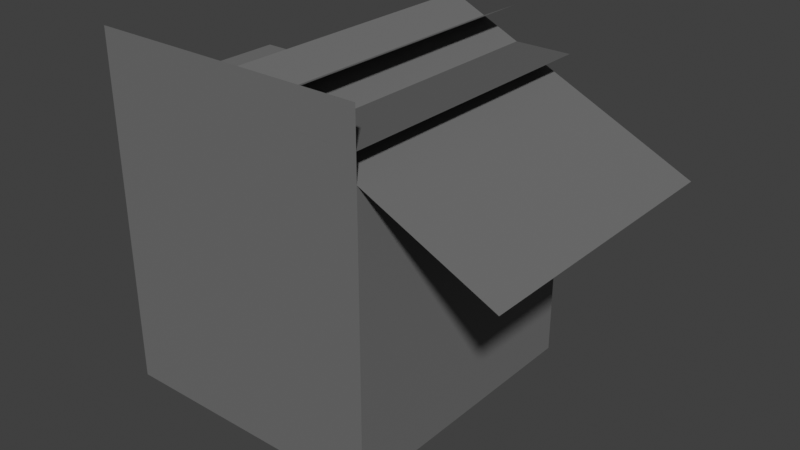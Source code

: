 # Source: tunnelcornernopipes.blend  (saved by Blender 5.2.45; exported with 4.5.12 LTS)
import bpy
from mathutils import Matrix  # noqa: F401  (used for matrix-valued properties, if any)

bpy.ops.wm.read_factory_settings(use_empty=True)
scene = bpy.context.scene
scene.name = 'Scene'

# ---- collections
col_collection = bpy.data.collections.new('Collection'); scene.collection.children.link(col_collection)

# ---- materials (node trees are filled in below, after node groups)
mat_concretedark = bpy.data.materials.new('ConcreteDark')
mat_concretedark.use_backface_culling = True
mat_concretedark.use_backface_culling_shadow = True
mat_concrete = bpy.data.materials.new('Concrete')
mat_concrete.use_backface_culling = True
mat_concrete.use_backface_culling_shadow = True

# ---- material node trees
mat_concretedark.use_nodes = True; mat_concretedark.node_tree.nodes.clear()
_N = mat_concretedark.node_tree.nodes; _L = mat_concretedark.node_tree.links
n0 = _N.new('ShaderNodeBsdfPrincipled'); n0.name = 'Principled BSDF'; n0.location = (-200, 100)
n0.inputs[0].default_value = (0.1046, 0.1046, 0.1046, 1.0)
n0.inputs[1].default_value = 0.03315
n0.inputs[2].default_value = 1.0
n0.inputs[10].default_value = 0.005
n1 = _N.new('ShaderNodeOutputMaterial'); n1.name = 'Material Output'; n1.location = (200, 100)
_L.new(n0.outputs[0], n1.inputs[0])
n1.is_active_output = True
mat_concrete.use_nodes = True; mat_concrete.node_tree.nodes.clear()
_N = mat_concrete.node_tree.nodes; _L = mat_concrete.node_tree.links
n0 = _N.new('ShaderNodeBsdfPrincipled'); n0.name = 'Principled BSDF'; n0.location = (-200, 100)
n0.inputs[0].default_value = (0.1565, 0.1565, 0.1565, 1.0)
n0.inputs[2].default_value = 0.9337
n0.inputs[10].default_value = 0.005
n1 = _N.new('ShaderNodeOutputMaterial'); n1.name = 'Material Output'; n1.location = (200, 100)
_L.new(n0.outputs[0], n1.inputs[0])
n1.is_active_output = True

# ---- world
world_world = bpy.data.worlds.new('World'); scene.world = world_world
world_world.use_nodes = True; world_world.node_tree.nodes.clear()
_N = world_world.node_tree.nodes; _L = world_world.node_tree.links
n0 = _N.new('ShaderNodeOutputWorld'); n0.name = 'World Output'; n0.location = (200, 100)
n1 = _N.new('ShaderNodeBackground'); n1.name = 'Background'; n1.location = (-200, 100)
n1.inputs[0].default_value = (0.05088, 0.05088, 0.05088, 1.0)
_L.new(n1.outputs[0], n0.inputs[0])
n0.is_active_output = True
world_world.color = (0.05088, 0.05088, 0.05088)
world_world.sun_shadow_jitter_overblur = 0.0

# ---- meshes
me_plane_004 = bpy.data.meshes.new('Plane.004')
me_plane_004.from_pydata([(-1.0, -1.0, 0.0), (1.0, -1.0, 0.0), (-1.0, 1.0, 0.0), (1.0, 1.0, 0.0)], [], [(0, 1, 3, 2)])
_uv = me_plane_004.uv_layers.new(name='UVMap')
_uv.uv.foreach_set('vector', [0.0, 0.0, 1.0, 0.0, 1.0, 1.0, 0.0, 1.0])
me_plane_004.materials.append(mat_concretedark)
me_plane_004.update()
me_plane_005 = bpy.data.meshes.new('Plane.005')
me_plane_005.from_pydata([(-1.5, 0.5, 0.0), (1.5, 0.5, 0.0), (-1.5, 1.5, 0.0), (1.5, 1.5, 0.0)], [], [(0, 1, 3, 2)])
_uv = me_plane_005.uv_layers.new(name='UVMap')
_uv.uv.foreach_set('vector', [0.0, 0.0, 1.0, 0.0, 1.0, 1.0, 0.0, 1.0])
me_plane_005.materials.append(mat_concrete)
me_plane_005.update()
me_plane_006 = bpy.data.meshes.new('Plane.006')
me_plane_006.from_pydata([(-1.5, -1.5, 0.0), (1.5, -1.5, 0.0), (-1.5, 1.5, 0.0), (1.5, 1.5, 0.0)], [], [(0, 1, 3, 2)])
_uv = me_plane_006.uv_layers.new(name='UVMap')
_uv.uv.foreach_set('vector', [0.0, 0.0, 1.0, 0.0, 1.0, 1.0, 0.0, 1.0])
me_plane_006.materials.append(mat_concrete)
me_plane_006.update()
me_plane_007 = bpy.data.meshes.new('Plane.007')
me_plane_007.from_pydata([(-1.5, -1.5, 0.0), (1.5, -1.5, 0.0), (-1.5, 1.5, 0.0), (1.5, 1.5, 0.0)], [], [(0, 1, 3, 2)])
_uv = me_plane_007.uv_layers.new(name='UVMap')
_uv.uv.foreach_set('vector', [0.0, 0.0, 1.0, 0.0, 1.0, 1.0, 0.0, 1.0])
me_plane_007.materials.append(mat_concrete)
me_plane_007.update()
me_plane_008 = bpy.data.meshes.new('Plane.008')
me_plane_008.from_pydata([(0.002139, -1.5, 0.006355), (1.5, -1.5, 0.0), (0.002139, 1.5, 0.006355), (1.5, 1.5, 0.0)], [], [(0, 1, 3, 2)])
_uv = me_plane_008.uv_layers.new(name='UVMap')
_uv.uv.foreach_set('vector', [0.0, 0.0, 1.0, 0.0, 1.0, 1.0, 0.0, 1.0])
me_plane_008.materials.append(mat_concrete)
me_plane_008.update()
me_plane_009 = bpy.data.meshes.new('Plane.009')
me_plane_009.from_pydata([(-1.0, -1.0, 0.0), (1.0, -1.0, 0.0), (-1.0, 1.0, 0.0), (1.0, 1.0, 0.0)], [], [(0, 1, 3, 2)])
_uv = me_plane_009.uv_layers.new(name='UVMap')
_uv.uv.foreach_set('vector', [0.0, 0.0, 1.0, 0.0, 1.0, 1.0, 0.0, 1.0])
me_plane_009.materials.append(mat_concretedark)
me_plane_009.update()
me_plane = bpy.data.meshes.new('Plane')
me_plane.from_pydata([(-0.5, -0.5, 0.0), (0.5, -0.5, 0.0), (-0.5, 0.5, 0.0), (0.5, 0.5, 0.0)], [], [(0, 1, 3, 2)])
_uv = me_plane.uv_layers.new(name='UVMap')
_uv.uv.foreach_set('vector', [0.0, 0.0, 1.0, 0.0, 1.0, 1.0, 0.0, 1.0])
me_plane.materials.append(mat_concretedark)
me_plane.update()
me_plane_001 = bpy.data.meshes.new('Plane.001')
me_plane_001.from_pydata([(-1.5, -1.5, 0.0), (1.5, -1.5, 0.0), (-1.5, 1.5, 0.0), (1.5, 1.5, 0.0)], [], [(0, 1, 3, 2)])
_uv = me_plane_001.uv_layers.new(name='UVMap')
_uv.uv.foreach_set('vector', [0.0, 0.0, 1.0, 0.0, 1.0, 1.0, 0.0, 1.0])
me_plane_001.materials.append(mat_concrete)
me_plane_001.update()
me_plane_002 = bpy.data.meshes.new('Plane.002')
me_plane_002.from_pydata([(-1.5, 0.5, 0.0), (1.5, 0.5, 0.0), (-1.5, 1.5, 0.0), (1.5, 1.5, 0.0)], [], [(0, 1, 3, 2)])
_uv = me_plane_002.uv_layers.new(name='UVMap')
_uv.uv.foreach_set('vector', [0.0, 0.0, 1.0, 0.0, 1.0, 1.0, 0.0, 1.0])
me_plane_002.materials.append(mat_concrete)
me_plane_002.update()
me_plane_003 = bpy.data.meshes.new('Plane.003')
me_plane_003.from_pydata([(-0.5, -0.5, 0.0), (0.5, -0.5, 0.0), (-0.5, 0.5, 0.0), (0.5, 0.5, 0.0)], [], [(0, 1, 3, 2)])
_uv = me_plane_003.uv_layers.new(name='UVMap')
_uv.uv.foreach_set('vector', [0.0, 0.0, 1.0, 0.0, 1.0, 1.0, 0.0, 1.0])
me_plane_003.materials.append(mat_concrete)
me_plane_003.update()

# ---- objects
ob_floor = bpy.data.objects.new('Floor', me_plane_004)
ob_wall1 = bpy.data.objects.new('Wall1', me_plane_005)
ob_wall2 = bpy.data.objects.new('Wall2', me_plane_006)
ob_roof1 = bpy.data.objects.new('Roof1', me_plane_007)
ob_roof2 = bpy.data.objects.new('Roof2', me_plane_008)
ob_floor_001 = bpy.data.objects.new('Floor.001', me_plane_009)
ob_plane = bpy.data.objects.new('Plane', me_plane)
ob_wall1_001 = bpy.data.objects.new('Wall1.001', me_plane_001)
ob_wall1_002 = bpy.data.objects.new('Wall1.002', me_plane_002)
ob_plane_001 = bpy.data.objects.new('Plane.001', me_plane_003)

# ---- transforms, parenting, visibility, modifiers, constraints
ob_floor.location = (0.0, 0.0, 0.0)
ob_floor.scale = (1.0, 1.5, 1.0)
ob_wall1.location = (-1.0, 0.0, 1.5)
ob_wall1.rotation_euler = (-0.0, 1.571, 0.0)
ob_wall2.location = (1.0, 0.0, 1.5)
ob_wall2.rotation_euler = (-0.0, 4.712, 0.0)
ob_roof1.location = (1.0, 0.0, 3.0)
ob_roof1.rotation_euler = (-0.0, 3.578, -0.0)
ob_roof2.location = (-1.0, 0.0, 3.0)
ob_roof2.rotation_euler = (-0.0, 3.578, 3.142)
ob_floor_001.location = (0.0, 0.0, 3.28)
ob_floor_001.rotation_euler = (-0.0, 3.142, -0.0)
ob_floor_001.scale = (1.0, 1.5, 1.0)
ob_plane.location = (-1.5, -0.5, 0.0)
ob_plane.scale = (1.0, 2.0, 1.0)
ob_wall1_001.location = (-0.5, -1.5, 1.8)
ob_wall1_001.rotation_euler = (-1.571, 1.571, 0.0)
ob_wall1_001.scale = (1.25, 1.0, 1.0)
ob_wall1_002.location = (-2.5, 0.5, 1.5)
ob_wall1_002.rotation_euler = (1.571, 1.571, 0.0)
ob_plane_001.location = (-1.5, -0.5, 3.0)
ob_plane_001.rotation_euler = (-3.142, -0.0, 0.0)
ob_plane_001.scale = (1.0, 2.0, 1.0)

# ---- collection membership
col_collection.objects.link(ob_floor)
col_collection.objects.link(ob_wall1)
col_collection.objects.link(ob_wall2)
col_collection.objects.link(ob_roof1)
col_collection.objects.link(ob_roof2)
col_collection.objects.link(ob_floor_001)
col_collection.objects.link(ob_plane)
col_collection.objects.link(ob_wall1_001)
col_collection.objects.link(ob_wall1_002)
col_collection.objects.link(ob_plane_001)

# ---- scene / render settings (as saved in the file)
scene.frame_start = 1; scene.frame_end = 250; scene.frame_set(1)
scene.render.engine = 'BLENDER_EEVEE_NEXT'
scene.render.bake_bias = 0.0
scene.render.bake_samples = 0
scene.render.compositor_device = 'GPU'
scene.eevee.use_volume_custom_range = False
scene.eevee.fast_gi_thickness_near = 0.1
scene.eevee.fast_gi_thickness_far = 0.0
scene.eevee.ray_tracing_options.screen_trace_thickness = 0.1
scene.view_settings.view_transform = 'Standard'
bpy.context.view_layer.update()

# ---- added for rendering (the .blend has no active camera and no usable light): camera, sun
cam_auto = bpy.data.cameras.new('AutoCamera')
cam_auto.lens = 50.0
cam_auto.sensor_width = 36.0
cam_auto.clip_end = 1000.0
ob_auto_camera = bpy.data.objects.new('AutoCamera', cam_auto)
scene.collection.objects.link(ob_auto_camera)
ob_auto_camera.location = (6.18068, -7.20114, 6.60076)
ob_auto_camera.rotation_euler = (1.09748, -7.21219e-08, 0.694738)
scene.camera = ob_auto_camera
light_auto_sun = bpy.data.lights.new('AutoSun', 'SUN')
light_auto_sun.energy = 3.0
light_auto_sun.angle = 0.0523599
ob_auto_sun = bpy.data.objects.new('AutoSun', light_auto_sun)
scene.collection.objects.link(ob_auto_sun)
ob_auto_sun.rotation_euler = (0.872665, 0.174533, 0.523599)
bpy.context.view_layer.update()
